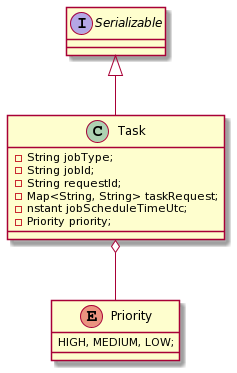

The diagram above was rendered by PlantUML. Its source (embedded in the PNG):
@startuml
'https://plantuml.com/class-diagram

interface Serializable

class Task
enum Priority

interface Serializable {}

class Task {
- String jobType;
- String jobId;
- String requestId;
- Map<String, String> taskRequest;
- nstant jobScheduleTimeUtc;
- Priority priority;
}

enum Priority {
HIGH, MEDIUM, LOW;
}


Serializable <|-- Task
Task o-- Priority
@enduml